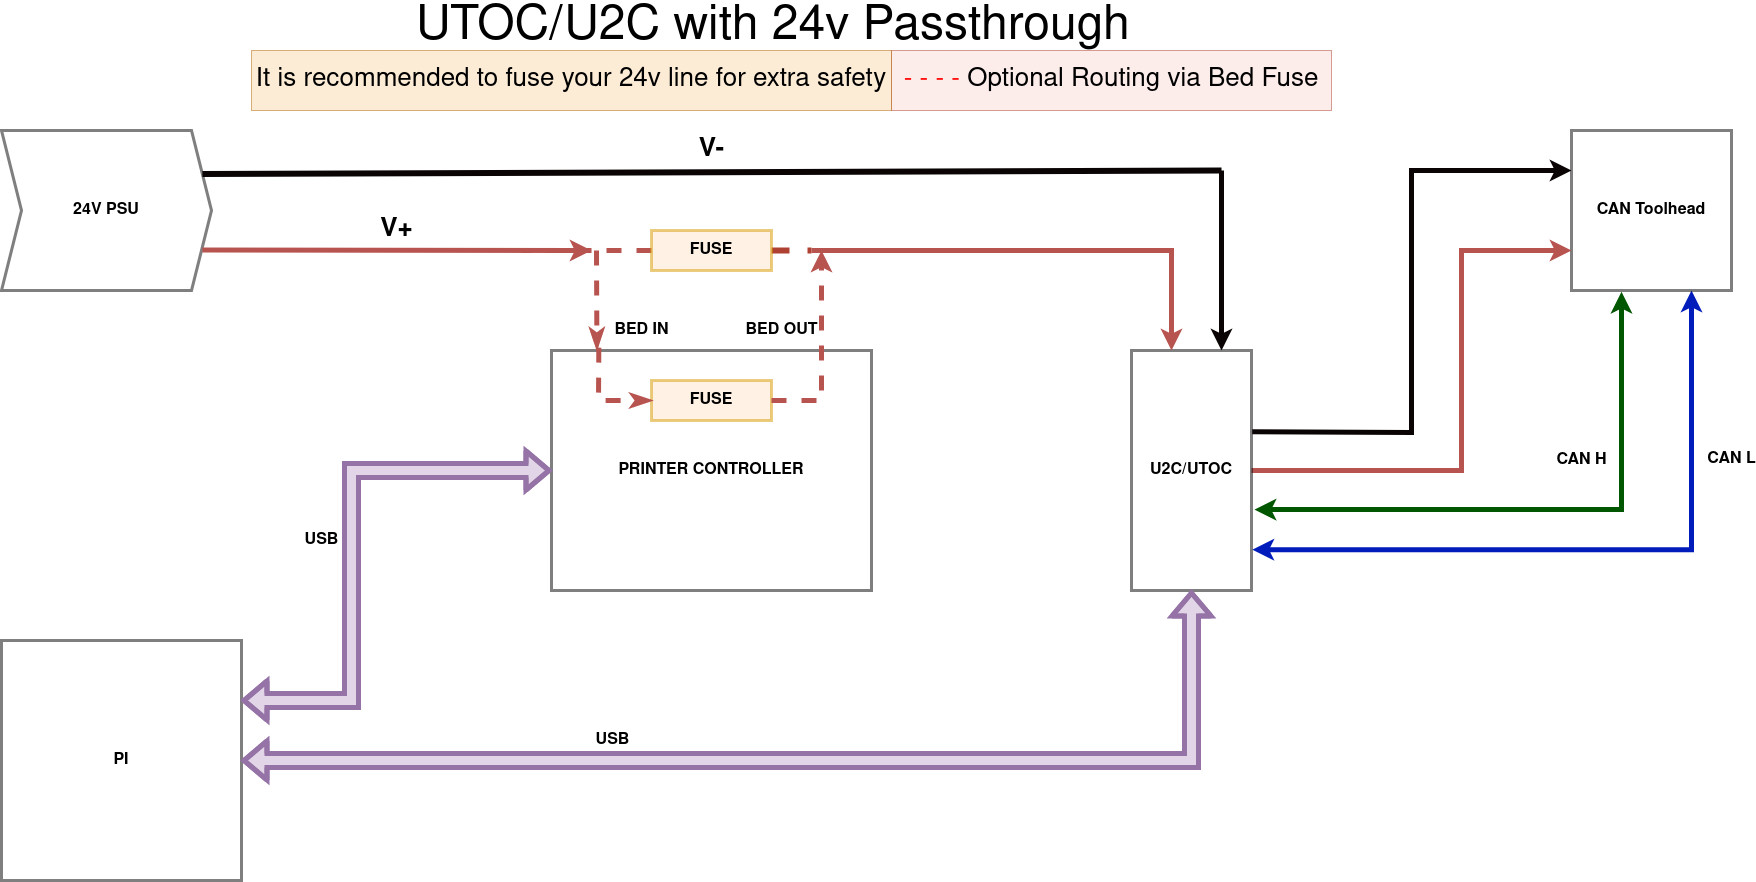

The diagram above was exported from draw.io. Its source (the exported page's mxGraphModel, read from the mxfile embedded in the PNG):
<mxGraphModel dx="2942" dy="186" grid="1" gridSize="10" guides="1" tooltips="1" connect="1" arrows="1" fold="1" page="1" pageScale="1" pageWidth="1600" pageHeight="900" background="none" math="0" shadow="0">
  <root>
    <mxCell id="0" />
    <mxCell id="1" parent="0" />
    <mxCell id="tk3jWDGdzixleCatkMts-180" style="edgeStyle=elbowEdgeStyle;rounded=0;orthogonalLoop=1;jettySize=auto;html=1;labelBackgroundColor=default;fontSize=16;fontColor=none;startArrow=none;startFill=0;endArrow=none;endFill=0;strokeColor=#b85450;strokeWidth=5;dashed=1;fillColor=#f8cecc;" parent="1" source="tk3jWDGdzixleCatkMts-201" edge="1">
      <mxGeometry relative="1" as="geometry">
        <mxPoint x="630" y="1160" as="targetPoint" />
      </mxGeometry>
    </mxCell>
    <mxCell id="tk3jWDGdzixleCatkMts-181" value="CAN L" style="edgeStyle=elbowEdgeStyle;rounded=0;orthogonalLoop=1;jettySize=auto;html=1;labelBackgroundColor=default;fontSize=16;fontColor=none;startArrow=classic;startFill=1;endArrow=classic;endFill=1;strokeColor=#001DBC;strokeWidth=5;fillColor=#0050ef;fontStyle=1;entryX=1.007;entryY=0.83;entryDx=0;entryDy=0;entryPerimeter=0;" parent="1" source="tk3jWDGdzixleCatkMts-182" target="tk3jWDGdzixleCatkMts-192" edge="1">
      <mxGeometry x="-0.5131" y="40" relative="1" as="geometry">
        <mxPoint x="1800.000000000001" y="1450" as="targetPoint" />
        <Array as="points">
          <mxPoint x="1800" y="1330" />
        </Array>
        <mxPoint y="-1" as="offset" />
      </mxGeometry>
    </mxCell>
    <mxCell id="tk3jWDGdzixleCatkMts-182" value="CAN Toolhead" style="whiteSpace=wrap;html=1;aspect=fixed;rounded=0;glass=0;labelBorderColor=none;sketch=0;fontSize=16;fontColor=none;strokeColor=default;strokeWidth=3;fillColor=none;opacity=50;fontStyle=1" parent="1" vertex="1">
      <mxGeometry x="1680" y="1040" width="160" height="160" as="geometry" />
    </mxCell>
    <mxCell id="tk3jWDGdzixleCatkMts-183" value="24V PSU" style="shape=step;perimeter=stepPerimeter;whiteSpace=wrap;html=1;fixedSize=1;rounded=0;glass=0;labelBorderColor=none;sketch=0;fontSize=16;fontColor=none;strokeColor=default;strokeWidth=3;fillColor=none;opacity=50;fontStyle=1" parent="1" vertex="1">
      <mxGeometry x="110" y="1040" width="210" height="160" as="geometry" />
    </mxCell>
    <mxCell id="tk3jWDGdzixleCatkMts-184" value="PRINTER CONTROLLER" style="rounded=0;whiteSpace=wrap;html=1;glass=0;labelBorderColor=none;sketch=0;fontSize=16;fontColor=none;strokeColor=default;strokeWidth=3;fillColor=none;opacity=50;fontStyle=1" parent="1" vertex="1">
      <mxGeometry x="660" y="1260" width="320" height="240" as="geometry" />
    </mxCell>
    <mxCell id="tk3jWDGdzixleCatkMts-185" style="edgeStyle=elbowEdgeStyle;rounded=0;orthogonalLoop=1;jettySize=auto;html=1;entryX=0.75;entryY=0;entryDx=0;entryDy=0;dashed=1;labelBackgroundColor=none;fontSize=16;fontColor=none;startArrow=none;startFill=0;endArrow=none;endFill=0;strokeColor=#b85450;strokeWidth=5;fillColor=#f8cecc;" parent="1" source="tk3jWDGdzixleCatkMts-184" target="tk3jWDGdzixleCatkMts-184" edge="1">
      <mxGeometry relative="1" as="geometry">
        <mxPoint x="770" y="1580" as="sourcePoint" />
        <Array as="points">
          <mxPoint x="780" y="1310" />
        </Array>
      </mxGeometry>
    </mxCell>
    <mxCell id="tk3jWDGdzixleCatkMts-186" value="FUSE" style="rounded=0;whiteSpace=wrap;html=1;glass=0;labelBorderColor=none;sketch=0;fontSize=16;strokeColor=#d79b00;strokeWidth=3;fillColor=#ffe6cc;opacity=50;fontStyle=1" parent="1" vertex="1">
      <mxGeometry x="760" y="1290" width="120" height="40" as="geometry" />
    </mxCell>
    <mxCell id="tk3jWDGdzixleCatkMts-187" value="BED IN" style="endArrow=classicThin;dashed=1;html=1;rounded=0;labelBackgroundColor=none;fontSize=16;fontColor=none;strokeColor=#b85450;strokeWidth=5;fillColor=#f8cecc;endFill=1;fontStyle=1;entryX=0.22;entryY=-0.005;entryDx=0;entryDy=0;entryPerimeter=0;" parent="1" edge="1">
      <mxGeometry x="0.6231" y="45" width="50" height="50" relative="1" as="geometry">
        <mxPoint x="705" y="1160" as="sourcePoint" />
        <mxPoint x="705.3999999999996" y="1258.7999999999997" as="targetPoint" />
        <mxPoint as="offset" />
      </mxGeometry>
    </mxCell>
    <mxCell id="tk3jWDGdzixleCatkMts-188" value="BED OUT" style="endArrow=classic;dashed=1;html=1;rounded=0;labelBackgroundColor=none;fontSize=16;fontColor=none;strokeColor=#b85450;strokeWidth=5;exitX=1;exitY=0.5;exitDx=0;exitDy=0;fillColor=#f8cecc;endFill=1;fontStyle=1" parent="1" edge="1">
      <mxGeometry x="0.2" y="40" width="50" height="50" relative="1" as="geometry">
        <mxPoint x="880" y="1310" as="sourcePoint" />
        <mxPoint x="930" y="1160" as="targetPoint" />
        <mxPoint as="offset" />
        <Array as="points">
          <mxPoint x="930" y="1310" />
        </Array>
      </mxGeometry>
    </mxCell>
    <mxCell id="tk3jWDGdzixleCatkMts-189" style="edgeStyle=elbowEdgeStyle;rounded=0;orthogonalLoop=1;jettySize=auto;html=1;labelBackgroundColor=none;fontSize=16;fontColor=none;startArrow=none;startFill=1;endArrow=none;endFill=0;strokeColor=#b85450;strokeWidth=5;fillColor=#f8cecc;" parent="1" edge="1">
      <mxGeometry relative="1" as="geometry">
        <mxPoint x="930" y="1160" as="targetPoint" />
        <Array as="points">
          <mxPoint x="1270" y="1360" />
          <mxPoint x="1290" y="1270" />
          <mxPoint x="1280" y="1260" />
        </Array>
        <mxPoint x="930" y="1160" as="sourcePoint" />
      </mxGeometry>
    </mxCell>
    <mxCell id="tk3jWDGdzixleCatkMts-190" style="edgeStyle=elbowEdgeStyle;rounded=0;orthogonalLoop=1;jettySize=auto;html=1;labelBackgroundColor=none;fontSize=16;fontColor=none;startArrow=none;startFill=0;endArrow=classic;endFill=1;strokeColor=#b85450;strokeWidth=5;fillColor=#f8cecc;exitX=1;exitY=0.5;exitDx=0;exitDy=0;entryX=0;entryY=0.75;entryDx=0;entryDy=0;" parent="1" source="tk3jWDGdzixleCatkMts-192" target="tk3jWDGdzixleCatkMts-182" edge="1">
      <mxGeometry relative="1" as="geometry">
        <mxPoint x="1570.000000000001" y="1160" as="targetPoint" />
        <Array as="points">
          <mxPoint x="1570" y="1160" />
          <mxPoint x="1570" y="1270" />
        </Array>
      </mxGeometry>
    </mxCell>
    <mxCell id="tk3jWDGdzixleCatkMts-191" value="CAN H" style="edgeStyle=elbowEdgeStyle;rounded=0;orthogonalLoop=1;jettySize=auto;html=1;labelBackgroundColor=default;fontSize=16;fontColor=none;startArrow=classic;startFill=1;endArrow=classic;endFill=1;strokeColor=#005700;strokeWidth=5;fillColor=#008a00;fontStyle=1;exitX=1.025;exitY=0.663;exitDx=0;exitDy=0;exitPerimeter=0;entryX=0.315;entryY=1.008;entryDx=0;entryDy=0;entryPerimeter=0;" parent="1" source="tk3jWDGdzixleCatkMts-192" target="tk3jWDGdzixleCatkMts-182" edge="1">
      <mxGeometry x="0.422" y="40" relative="1" as="geometry">
        <mxPoint x="1720.000000000001" y="1420" as="sourcePoint" />
        <Array as="points">
          <mxPoint x="1730" y="1480" />
        </Array>
        <mxPoint as="offset" />
        <mxPoint x="1730" y="1210" as="targetPoint" />
      </mxGeometry>
    </mxCell>
    <mxCell id="tk3jWDGdzixleCatkMts-192" value="U2C/UTOC" style="rounded=0;whiteSpace=wrap;html=1;glass=0;labelBorderColor=none;sketch=0;fontSize=16;fontColor=none;strokeColor=default;strokeWidth=3;fillColor=none;opacity=50;fontStyle=1" parent="1" vertex="1">
      <mxGeometry x="1240" y="1260" width="120" height="240" as="geometry" />
    </mxCell>
    <mxCell id="tk3jWDGdzixleCatkMts-193" value="" style="endArrow=none;html=1;rounded=0;labelBackgroundColor=none;fontSize=16;fontColor=none;strokeColor=#0A0504;strokeWidth=5;endFill=0;startArrow=classic;startFill=1;exitX=0.75;exitY=0;exitDx=0;exitDy=0;" parent="1" source="tk3jWDGdzixleCatkMts-192" edge="1">
      <mxGeometry width="50" height="50" relative="1" as="geometry">
        <mxPoint x="1330" y="1310" as="sourcePoint" />
        <mxPoint x="1330" y="1080" as="targetPoint" />
        <Array as="points" />
      </mxGeometry>
    </mxCell>
    <mxCell id="tk3jWDGdzixleCatkMts-194" value="V-" style="endArrow=none;html=1;rounded=0;labelBackgroundColor=none;fontSize=26;fontColor=none;strokeColor=#0A0504;strokeWidth=6;exitX=1;exitY=0.25;exitDx=0;exitDy=0;fontStyle=1" parent="1" source="tk3jWDGdzixleCatkMts-183" edge="1">
      <mxGeometry x="-0.0007" y="22" width="50" height="50" relative="1" as="geometry">
        <mxPoint x="570" y="1200" as="sourcePoint" />
        <mxPoint x="1330" y="1080" as="targetPoint" />
        <Array as="points" />
        <mxPoint as="offset" />
      </mxGeometry>
    </mxCell>
    <mxCell id="tk3jWDGdzixleCatkMts-195" value="" style="endArrow=none;html=1;rounded=0;labelBackgroundColor=none;fontSize=16;fontColor=none;strokeColor=#0A0504;strokeWidth=5;entryX=1.006;entryY=0.339;entryDx=0;entryDy=0;entryPerimeter=0;endFill=0;startArrow=classic;startFill=1;exitX=0;exitY=0.25;exitDx=0;exitDy=0;" parent="1" source="tk3jWDGdzixleCatkMts-182" target="tk3jWDGdzixleCatkMts-192" edge="1">
      <mxGeometry width="50" height="50" relative="1" as="geometry">
        <mxPoint x="1520" y="1080" as="sourcePoint" />
        <mxPoint x="700" y="1150" as="targetPoint" />
        <Array as="points">
          <mxPoint x="1520" y="1080" />
          <mxPoint x="1520" y="1342" />
        </Array>
      </mxGeometry>
    </mxCell>
    <mxCell id="tk3jWDGdzixleCatkMts-196" value="PI" style="rounded=0;whiteSpace=wrap;html=1;glass=0;labelBorderColor=none;sketch=0;fontSize=16;fontColor=none;strokeColor=default;strokeWidth=3;fillColor=none;opacity=50;fontStyle=1" parent="1" vertex="1">
      <mxGeometry x="110" y="1550" width="240" height="240" as="geometry" />
    </mxCell>
    <mxCell id="tk3jWDGdzixleCatkMts-197" value="USB" style="shape=flexArrow;endArrow=classic;startArrow=classic;html=1;rounded=0;labelBackgroundColor=default;fontSize=16;fontColor=none;strokeColor=#9673a6;strokeWidth=5;entryX=0;entryY=0.5;entryDx=0;entryDy=0;exitX=1;exitY=0.25;exitDx=0;exitDy=0;fillColor=#e1d5e7;fontStyle=1" parent="1" source="tk3jWDGdzixleCatkMts-196" target="tk3jWDGdzixleCatkMts-184" edge="1">
      <mxGeometry y="30" width="100" height="100" relative="1" as="geometry">
        <mxPoint x="340" y="1780" as="sourcePoint" />
        <mxPoint x="440" y="1680" as="targetPoint" />
        <mxPoint as="offset" />
        <Array as="points">
          <mxPoint x="460" y="1610" />
          <mxPoint x="460" y="1380" />
        </Array>
      </mxGeometry>
    </mxCell>
    <mxCell id="tk3jWDGdzixleCatkMts-198" value="V+" style="endArrow=none;html=1;rounded=0;labelBackgroundColor=default;fontSize=26;fontColor=none;strokeColor=#b85450;strokeWidth=5;fillColor=#f8cecc;entryX=1;entryY=0.75;entryDx=0;entryDy=0;endFill=0;startArrow=classic;startFill=1;fontStyle=1" parent="1" edge="1">
      <mxGeometry x="0.0029" y="-20" width="50" height="50" relative="1" as="geometry">
        <mxPoint x="700" y="1160" as="sourcePoint" />
        <mxPoint x="310.86956521739194" y="1159.521739130435" as="targetPoint" />
        <mxPoint as="offset" />
      </mxGeometry>
    </mxCell>
    <mxCell id="tk3jWDGdzixleCatkMts-199" value="USB" style="shape=flexArrow;endArrow=classic;startArrow=classic;html=1;rounded=0;labelBackgroundColor=default;fontSize=16;fontColor=none;strokeColor=#9673a6;strokeWidth=5;entryX=1;entryY=0.5;entryDx=0;entryDy=0;exitX=0.5;exitY=1;exitDx=0;exitDy=0;fillColor=#e1d5e7;fontStyle=1" parent="1" source="tk3jWDGdzixleCatkMts-192" target="tk3jWDGdzixleCatkMts-196" edge="1">
      <mxGeometry x="0.339" y="-20" width="100" height="100" relative="1" as="geometry">
        <mxPoint x="-150" y="1610" as="sourcePoint" />
        <mxPoint x="-50" y="1510" as="targetPoint" />
        <Array as="points">
          <mxPoint x="1300" y="1670" />
        </Array>
        <mxPoint x="1" as="offset" />
      </mxGeometry>
    </mxCell>
    <mxCell id="tk3jWDGdzixleCatkMts-200" value="" style="endArrow=classicThin;dashed=1;html=1;rounded=0;labelBackgroundColor=none;fontSize=16;fontColor=none;strokeColor=#b85450;strokeWidth=5;fillColor=#f8cecc;endFill=1;fontStyle=1;entryX=0;entryY=0.5;entryDx=0;entryDy=0;exitX=0.226;exitY=-0.012;exitDx=0;exitDy=0;exitPerimeter=0;" parent="1" target="tk3jWDGdzixleCatkMts-186" edge="1">
      <mxGeometry x="0.7481" y="-40" width="50" height="50" relative="1" as="geometry">
        <mxPoint x="707.3199999999997" y="1257.1200000000003" as="sourcePoint" />
        <mxPoint x="735" y="1310" as="targetPoint" />
        <mxPoint as="offset" />
        <Array as="points">
          <mxPoint x="707" y="1310" />
        </Array>
      </mxGeometry>
    </mxCell>
    <mxCell id="tk3jWDGdzixleCatkMts-207" style="edgeStyle=elbowEdgeStyle;rounded=0;orthogonalLoop=1;jettySize=auto;html=1;labelBackgroundColor=default;fontSize=26;fontColor=#FF1414;startArrow=none;startFill=0;endArrow=none;endFill=0;strokeColor=#ae4132;strokeWidth=6;fillColor=#fad9d5;dashed=1;" parent="1" source="tk3jWDGdzixleCatkMts-201" edge="1">
      <mxGeometry relative="1" as="geometry">
        <mxPoint x="920" y="1160" as="targetPoint" />
      </mxGeometry>
    </mxCell>
    <mxCell id="tk3jWDGdzixleCatkMts-201" value="FUSE" style="rounded=0;whiteSpace=wrap;html=1;glass=0;labelBorderColor=none;sketch=0;fontSize=16;strokeColor=#d79b00;strokeWidth=3;fillColor=#ffe6cc;opacity=50;fontStyle=1" parent="1" vertex="1">
      <mxGeometry x="760" y="1140" width="120" height="40" as="geometry" />
    </mxCell>
    <mxCell id="tk3jWDGdzixleCatkMts-202" value="" style="edgeStyle=elbowEdgeStyle;rounded=0;orthogonalLoop=1;jettySize=auto;html=1;labelBackgroundColor=none;fontSize=16;fontColor=none;startArrow=classic;startFill=1;endArrow=none;endFill=0;strokeColor=#b85450;strokeWidth=5;fillColor=#f8cecc;" parent="1" source="tk3jWDGdzixleCatkMts-192" edge="1">
      <mxGeometry relative="1" as="geometry">
        <mxPoint x="920" y="1160" as="targetPoint" />
        <Array as="points">
          <mxPoint x="1280" y="1370" />
        </Array>
        <mxPoint x="1280" y="1260" as="sourcePoint" />
      </mxGeometry>
    </mxCell>
    <mxCell id="tk3jWDGdzixleCatkMts-205" value="UTOC/U2C with 24v Passthrough" style="text;html=1;strokeColor=none;fillColor=none;spacing=5;spacingTop=-20;whiteSpace=wrap;overflow=hidden;rounded=0;glass=0;labelBorderColor=none;sketch=0;fontSize=48;fontColor=none;opacity=50;" parent="1" vertex="1">
      <mxGeometry x="520" y="920" width="750" height="40" as="geometry" />
    </mxCell>
    <mxCell id="tk3jWDGdzixleCatkMts-206" value="&lt;font color=&quot;#FF1414&quot;&gt;- - - - &lt;/font&gt;Optional Routing via Bed Fuse" style="text;html=1;strokeColor=#ae4132;fillColor=#fad9d5;align=center;verticalAlign=middle;whiteSpace=wrap;rounded=0;glass=0;labelBorderColor=none;sketch=0;fontSize=26;opacity=50;fontStyle=0" parent="1" vertex="1">
      <mxGeometry x="1000" y="960" width="440" height="60" as="geometry" />
    </mxCell>
    <mxCell id="tk3jWDGdzixleCatkMts-208" value="It is recommended to fuse your 24v line for extra safety" style="text;html=1;strokeColor=#b46504;fillColor=#fad7ac;align=center;verticalAlign=middle;whiteSpace=wrap;rounded=0;glass=0;labelBorderColor=none;sketch=0;fontSize=26;opacity=50;" parent="1" vertex="1">
      <mxGeometry x="360" y="960" width="640" height="60" as="geometry" />
    </mxCell>
  </root>
</mxGraphModel>